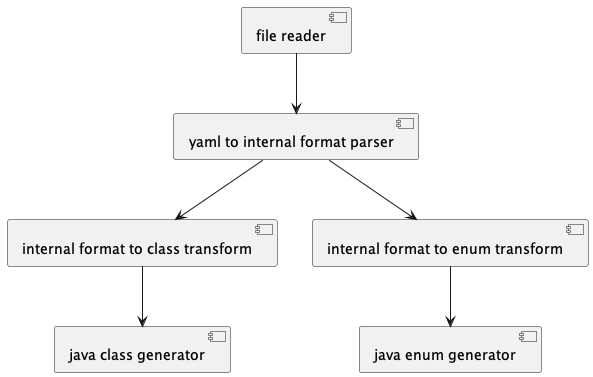

The diagram above was rendered by PlantUML. Its source (embedded in the PNG):
@startuml "code-structure"

[file reader] as fileReader
[yaml to internal format parser] as parser
fileReader --> parser

[internal format to class transform] as classTransform
parser --> classTransform

[java class generator] as javaClassGenerator
classTransform --> javaClassGenerator

[internal format to enum transform] as enumTransform
parser --> enumTransform

[java enum generator] as javaEnumGenerator
enumTransform --> javaEnumGenerator

@enduml